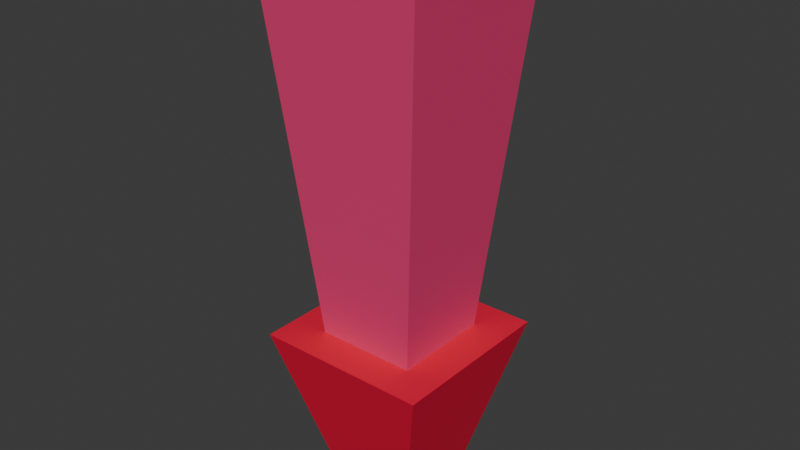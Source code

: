 # Source: target.blend  (saved by Blender 4.0.36; exported with 4.5.12 LTS)
import bpy
from mathutils import Matrix  # noqa: F401  (used for matrix-valued properties, if any)

bpy.ops.wm.read_factory_settings(use_empty=True)
scene = bpy.context.scene
scene.name = 'Scene'

# ---- collections
col_collection = bpy.data.collections.new('Collection'); scene.collection.children.link(col_collection)

# ---- materials (node trees are filled in below, after node groups)
mat_material_006 = bpy.data.materials.new('Material.006')
mat_material_006.use_transparent_shadow = False
mat_material_005 = bpy.data.materials.new('Material.005')
mat_material_005.use_transparent_shadow = False

# ---- material node trees
mat_material_006.use_nodes = True; mat_material_006.node_tree.nodes.clear()
_N = mat_material_006.node_tree.nodes; _L = mat_material_006.node_tree.links
n0 = _N.new('ShaderNodeBsdfPrincipled'); n0.name = 'Principled BSDF'; n0.location = (10, 300)
n0.inputs[0].default_value = (0.8, 0.008022, 0.04878, 1.0)
n0.inputs[3].default_value = 1.45
n1 = _N.new('ShaderNodeOutputMaterial'); n1.name = 'Material Output'; n1.location = (300, 300)
_L.new(n0.outputs[0], n1.inputs[0])
n1.is_active_output = True
mat_material_005.use_nodes = True; mat_material_005.node_tree.nodes.clear()
_N = mat_material_005.node_tree.nodes; _L = mat_material_005.node_tree.links
n0 = _N.new('ShaderNodeBsdfPrincipled'); n0.name = 'Principled BSDF'; n0.location = (10, 300)
n0.inputs[0].default_value = (0.8, 0.05014, 0.1865, 1.0)
n0.inputs[3].default_value = 1.45
n1 = _N.new('ShaderNodeOutputMaterial'); n1.name = 'Material Output'; n1.location = (300, 300)
_L.new(n0.outputs[0], n1.inputs[0])
n1.is_active_output = True

# ---- world
world_world = bpy.data.worlds.new('World'); scene.world = world_world
world_world.use_nodes = True; world_world.node_tree.nodes.clear()
_N = world_world.node_tree.nodes; _L = world_world.node_tree.links
n0 = _N.new('ShaderNodeOutputWorld'); n0.name = 'World Output'; n0.location = (300, 300)
n1 = _N.new('ShaderNodeBackground'); n1.name = 'Background'; n1.location = (10, 300)
n1.inputs[0].default_value = (0.05088, 0.05088, 0.05088, 1.0)
_L.new(n1.outputs[0], n0.inputs[0])
n0.is_active_output = True
world_world.color = (0.05088, 0.05088, 0.05088)
world_world.use_sun_shadow = False
world_world.sun_shadow_jitter_overblur = 0.0

# ---- meshes
me_cube_002 = bpy.data.meshes.new('Cube.002')
me_cube_002.from_pydata([(-0.4698, -0.4698, -1.0), (-1.0, -1.0, 1.0), (-0.4698, 0.4698, -1.0), (-1.0, 1.0, 1.0), (0.4698, -0.4698, -1.0), (1.0, -1.0, 1.0), (0.4698, 0.4698, -1.0), (1.0, 1.0, 1.0)], [], [(0, 1, 3, 2), (2, 3, 7, 6), (6, 7, 5, 4), (4, 5, 1, 0), (2, 6, 4, 0), (7, 3, 1, 5)])
_uv = me_cube_002.uv_layers.new(name='UVMap')
_uv.uv.foreach_set('vector', [0.375, 0.0, 0.625, 0.0, 0.625, 0.25, 0.375, 0.25, 0.375, 0.25, 0.625, 0.25, 0.625, 0.5, 0.375, 0.5, 0.375, 0.5, 0.625, 0.5, 0.625, 0.75, 0.375, 0.75, 0.375, 0.75, 0.625, 0.75, 0.625, 1.0, 0.375, 1.0, 0.125, 0.5, 0.375, 0.5, 0.375, 0.75, 0.125, 0.75, 0.625, 0.5, 0.875, 0.5, 0.875, 0.75, 0.625, 0.75])
me_cube_002.materials.append(mat_material_006)
me_cube_002.update()
me_cube_003 = bpy.data.meshes.new('Cube.003')
me_cube_003.from_pydata([(-0.4698, -0.4698, -1.0), (-1.0, -1.0, 1.0), (-0.4698, 0.4698, -1.0), (-1.0, 1.0, 1.0), (0.4698, -0.4698, -1.0), (1.0, -1.0, 1.0), (0.4698, 0.4698, -1.0), (1.0, 1.0, 1.0)], [], [(0, 1, 3, 2), (2, 3, 7, 6), (6, 7, 5, 4), (4, 5, 1, 0), (2, 6, 4, 0), (7, 3, 1, 5)])
_uv = me_cube_003.uv_layers.new(name='UVMap')
_uv.uv.foreach_set('vector', [0.375, 0.0, 0.625, 0.0, 0.625, 0.25, 0.375, 0.25, 0.375, 0.25, 0.625, 0.25, 0.625, 0.5, 0.375, 0.5, 0.375, 0.5, 0.625, 0.5, 0.625, 0.75, 0.375, 0.75, 0.375, 0.75, 0.625, 0.75, 0.625, 1.0, 0.375, 1.0, 0.125, 0.5, 0.375, 0.5, 0.375, 0.75, 0.125, 0.75, 0.625, 0.5, 0.875, 0.5, 0.875, 0.75, 0.625, 0.75])
me_cube_003.materials.append(mat_material_005)
me_cube_003.update()

# ---- objects
ob_empty = bpy.data.objects.new('Empty', None)
ob_bottom = bpy.data.objects.new('Bottom', None)
ob_cube_002 = bpy.data.objects.new('Cube.002', me_cube_002)
ob_cube_001 = bpy.data.objects.new('Cube.001', me_cube_003)

# ---- transforms, parenting, visibility, modifiers, constraints
ob_empty.location = (0.007211, -0.09856, 1.683)
ob_empty.scale = (1.25, 1.25, 1.25)
ob_bottom.location = (-0.02893, -0.09856, -0.001522)
ob_bottom.scale = (1.25, 1.25, 1.25)
ob_cube_002.location = (0.0, 0.0, 2.149)
ob_cube_001.location = (0.0, 0.0, 4.84)
ob_cube_001.scale = (1.0, 1.0, 2.839)

# ---- collection membership
col_collection.objects.link(ob_empty)
col_collection.objects.link(ob_bottom)
col_collection.objects.link(ob_cube_002)
col_collection.objects.link(ob_cube_001)

# ---- scene / render settings (as saved in the file)
scene.frame_start = 1; scene.frame_end = 250; scene.frame_set(0)
scene.render.engine = 'BLENDER_EEVEE_NEXT'
scene.cycles.sampling_pattern = 'TABULATED_SOBOL'
bpy.context.view_layer.update()

# ---- added for rendering (the .blend has no active camera and no usable light): camera, sun
cam_auto = bpy.data.cameras.new('AutoCamera')
cam_auto.lens = 50.0
cam_auto.sensor_width = 36.0
cam_auto.clip_end = 1000.0
ob_auto_camera = bpy.data.objects.new('AutoCamera', cam_auto)
scene.collection.objects.link(ob_auto_camera)
ob_auto_camera.location = (6.5848, -7.90176, 9.68176)
ob_auto_camera.rotation_euler = (1.09748, -7.21219e-08, 0.694738)
scene.camera = ob_auto_camera
light_auto_sun = bpy.data.lights.new('AutoSun', 'SUN')
light_auto_sun.energy = 3.0
light_auto_sun.angle = 0.0523599
ob_auto_sun = bpy.data.objects.new('AutoSun', light_auto_sun)
scene.collection.objects.link(ob_auto_sun)
ob_auto_sun.rotation_euler = (0.872665, 0.174533, 0.523599)
bpy.context.view_layer.update()
